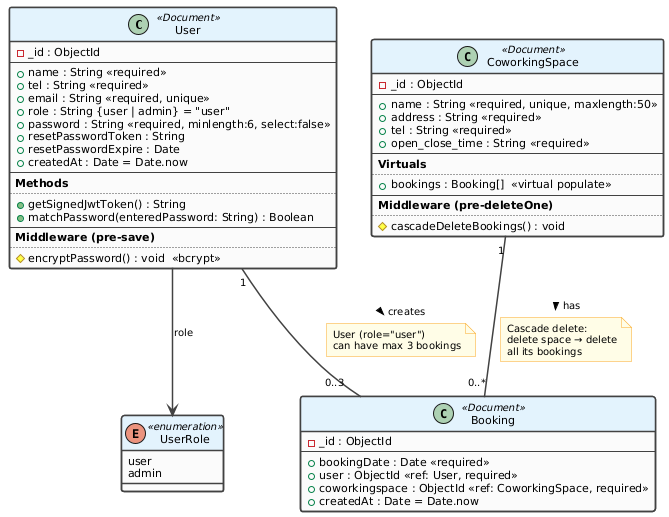

The diagram above was rendered by PlantUML. Its source (embedded in the PNG):
@startuml
' ========================================================
'  Coworking Space Booking System — Class Diagram
'  (UML Profile for Mongoose Models)
'  Project : be-project-68-cucode
'  Date    : March 2026
' ========================================================

skinparam backgroundColor #FFFFFF
skinparam shadowing false
skinparam defaultFontName "Arial"
skinparam defaultFontSize 12

skinparam class {
    BackgroundColor #FAFAFA
    BorderColor #424242
    HeaderBackgroundColor #E3F2FD
    HeaderFontColor #0D47A1
    FontSize 12
    AttributeFontSize 11
    StereotypeFontSize 10
    BorderThickness 1.5
}

skinparam arrow {
    Color #424242
    FontSize 10
    Thickness 1.5
}

skinparam note {
    BackgroundColor #FFFDE7
    BorderColor #F9A825
    FontSize 10
}

' ───────── Class: User ─────────
class User <<Document>> {
    - _id : ObjectId
    --
    + name : String <<required>>
    + tel : String <<required>>
    + email : String <<required, unique>>
    + role : String {user | admin} = "user"
    + password : String <<required, minlength:6, select:false>>
    + resetPasswordToken : String
    + resetPasswordExpire : Date
    + createdAt : Date = Date.now
    --
    **Methods**
    ..
    + getSignedJwtToken() : String
    + matchPassword(enteredPassword: String) : Boolean
    --
    **Middleware (pre-save)**
    ..
    # encryptPassword() : void  <<bcrypt>>
}

' ───────── Class: CoworkingSpace ─────────
class CoworkingSpace <<Document>> {
    - _id : ObjectId
    --
    + name : String <<required, unique, maxlength:50>>
    + address : String <<required>>
    + tel : String <<required>>
    + open_close_time : String <<required>>
    --
    **Virtuals**
    ..
    + bookings : Booking[]  <<virtual populate>>
    --
    **Middleware (pre-deleteOne)**
    ..
    # cascadeDeleteBookings() : void
}

' ───────── Class: Booking ─────────
class Booking <<Document>> {
    - _id : ObjectId
    --
    + bookingDate : Date <<required>>
    + user : ObjectId <<ref: User, required>>
    + coworkingspace : ObjectId <<ref: CoworkingSpace, required>>
    + createdAt : Date = Date.now
}

' ───────── Relationships ─────────
User "1" -- "0..3" Booking : creates >
note on link
  User (role="user")
  can have max 3 bookings
end note

CoworkingSpace "1" -- "0..*" Booking : has >
note on link
  Cascade delete:
  delete space → delete
  all its bookings
end note

' ───────── Enum ─────────
enum UserRole <<enumeration>> {
    user
    admin
}

User --> UserRole : role
@enduml